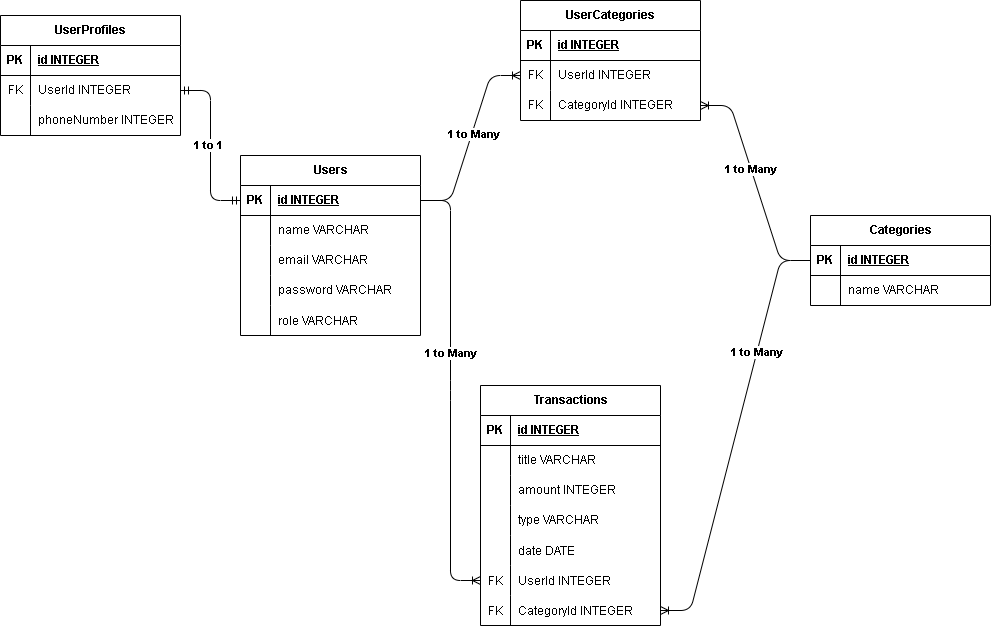

The diagram above was exported from draw.io. Its source (the exported page's mxGraphModel, read from the mxfile embedded in the PNG):
<mxGraphModel dx="1280" dy="1602" grid="1" gridSize="10" guides="1" tooltips="1" connect="1" arrows="1" fold="1" page="1" pageScale="1" pageWidth="850" pageHeight="1100" math="0" shadow="0">
  <root>
    <mxCell id="0" />
    <mxCell id="1" parent="0" />
    <mxCell id="2" value="Users" style="shape=table;startSize=30;container=1;collapsible=1;childLayout=tableLayout;fixedRows=1;rowLines=0;fontStyle=1;align=center;resizeLast=1;html=1;" parent="1" vertex="1">
      <mxGeometry y="30" width="180" height="180" as="geometry" />
    </mxCell>
    <mxCell id="3" value="" style="shape=tableRow;horizontal=0;startSize=0;swimlaneHead=0;swimlaneBody=0;fillColor=none;collapsible=0;dropTarget=0;points=[[0,0.5],[1,0.5]];portConstraint=eastwest;top=0;left=0;right=0;bottom=1;" parent="2" vertex="1">
      <mxGeometry y="30" width="180" height="30" as="geometry" />
    </mxCell>
    <mxCell id="4" value="PK" style="shape=partialRectangle;connectable=0;fillColor=none;top=0;left=0;bottom=0;right=0;fontStyle=1;overflow=hidden;whiteSpace=wrap;html=1;" parent="3" vertex="1">
      <mxGeometry width="30" height="30" as="geometry">
        <mxRectangle width="30" height="30" as="alternateBounds" />
      </mxGeometry>
    </mxCell>
    <mxCell id="5" value="id INTEGER" style="shape=partialRectangle;connectable=0;fillColor=none;top=0;left=0;bottom=0;right=0;align=left;spacingLeft=6;fontStyle=5;overflow=hidden;whiteSpace=wrap;html=1;" parent="3" vertex="1">
      <mxGeometry x="30" width="150" height="30" as="geometry">
        <mxRectangle width="150" height="30" as="alternateBounds" />
      </mxGeometry>
    </mxCell>
    <mxCell id="6" value="" style="shape=tableRow;horizontal=0;startSize=0;swimlaneHead=0;swimlaneBody=0;fillColor=none;collapsible=0;dropTarget=0;points=[[0,0.5],[1,0.5]];portConstraint=eastwest;top=0;left=0;right=0;bottom=0;" parent="2" vertex="1">
      <mxGeometry y="60" width="180" height="30" as="geometry" />
    </mxCell>
    <mxCell id="7" value="" style="shape=partialRectangle;connectable=0;fillColor=none;top=0;left=0;bottom=0;right=0;editable=1;overflow=hidden;whiteSpace=wrap;html=1;" parent="6" vertex="1">
      <mxGeometry width="30" height="30" as="geometry">
        <mxRectangle width="30" height="30" as="alternateBounds" />
      </mxGeometry>
    </mxCell>
    <mxCell id="8" value="name VARCHAR" style="shape=partialRectangle;connectable=0;fillColor=none;top=0;left=0;bottom=0;right=0;align=left;spacingLeft=6;overflow=hidden;whiteSpace=wrap;html=1;" parent="6" vertex="1">
      <mxGeometry x="30" width="150" height="30" as="geometry">
        <mxRectangle width="150" height="30" as="alternateBounds" />
      </mxGeometry>
    </mxCell>
    <mxCell id="9" value="" style="shape=tableRow;horizontal=0;startSize=0;swimlaneHead=0;swimlaneBody=0;fillColor=none;collapsible=0;dropTarget=0;points=[[0,0.5],[1,0.5]];portConstraint=eastwest;top=0;left=0;right=0;bottom=0;" parent="2" vertex="1">
      <mxGeometry y="90" width="180" height="30" as="geometry" />
    </mxCell>
    <mxCell id="10" value="" style="shape=partialRectangle;connectable=0;fillColor=none;top=0;left=0;bottom=0;right=0;editable=1;overflow=hidden;whiteSpace=wrap;html=1;" parent="9" vertex="1">
      <mxGeometry width="30" height="30" as="geometry">
        <mxRectangle width="30" height="30" as="alternateBounds" />
      </mxGeometry>
    </mxCell>
    <mxCell id="11" value="email VARCHAR" style="shape=partialRectangle;connectable=0;fillColor=none;top=0;left=0;bottom=0;right=0;align=left;spacingLeft=6;overflow=hidden;whiteSpace=wrap;html=1;" parent="9" vertex="1">
      <mxGeometry x="30" width="150" height="30" as="geometry">
        <mxRectangle width="150" height="30" as="alternateBounds" />
      </mxGeometry>
    </mxCell>
    <mxCell id="12" value="" style="shape=tableRow;horizontal=0;startSize=0;swimlaneHead=0;swimlaneBody=0;fillColor=none;collapsible=0;dropTarget=0;points=[[0,0.5],[1,0.5]];portConstraint=eastwest;top=0;left=0;right=0;bottom=0;" parent="2" vertex="1">
      <mxGeometry y="120" width="180" height="30" as="geometry" />
    </mxCell>
    <mxCell id="13" value="" style="shape=partialRectangle;connectable=0;fillColor=none;top=0;left=0;bottom=0;right=0;editable=1;overflow=hidden;whiteSpace=wrap;html=1;" parent="12" vertex="1">
      <mxGeometry width="30" height="30" as="geometry">
        <mxRectangle width="30" height="30" as="alternateBounds" />
      </mxGeometry>
    </mxCell>
    <mxCell id="14" value="password VARCHAR" style="shape=partialRectangle;connectable=0;fillColor=none;top=0;left=0;bottom=0;right=0;align=left;spacingLeft=6;overflow=hidden;whiteSpace=wrap;html=1;" parent="12" vertex="1">
      <mxGeometry x="30" width="150" height="30" as="geometry">
        <mxRectangle width="150" height="30" as="alternateBounds" />
      </mxGeometry>
    </mxCell>
    <mxCell id="98" value="" style="shape=tableRow;horizontal=0;startSize=0;swimlaneHead=0;swimlaneBody=0;fillColor=none;collapsible=0;dropTarget=0;points=[[0,0.5],[1,0.5]];portConstraint=eastwest;top=0;left=0;right=0;bottom=0;" parent="2" vertex="1">
      <mxGeometry y="150" width="180" height="30" as="geometry" />
    </mxCell>
    <mxCell id="99" value="" style="shape=partialRectangle;connectable=0;fillColor=none;top=0;left=0;bottom=0;right=0;editable=1;overflow=hidden;" parent="98" vertex="1">
      <mxGeometry width="30" height="30" as="geometry">
        <mxRectangle width="30" height="30" as="alternateBounds" />
      </mxGeometry>
    </mxCell>
    <mxCell id="100" value="role VARCHAR" style="shape=partialRectangle;connectable=0;fillColor=none;top=0;left=0;bottom=0;right=0;align=left;spacingLeft=6;overflow=hidden;" parent="98" vertex="1">
      <mxGeometry x="30" width="150" height="30" as="geometry">
        <mxRectangle width="150" height="30" as="alternateBounds" />
      </mxGeometry>
    </mxCell>
    <mxCell id="15" value="Categories" style="shape=table;startSize=30;container=1;collapsible=1;childLayout=tableLayout;fixedRows=1;rowLines=0;fontStyle=1;align=center;resizeLast=1;html=1;" parent="1" vertex="1">
      <mxGeometry x="570" y="90" width="180" height="90" as="geometry" />
    </mxCell>
    <mxCell id="16" value="" style="shape=tableRow;horizontal=0;startSize=0;swimlaneHead=0;swimlaneBody=0;fillColor=none;collapsible=0;dropTarget=0;points=[[0,0.5],[1,0.5]];portConstraint=eastwest;top=0;left=0;right=0;bottom=1;" parent="15" vertex="1">
      <mxGeometry y="30" width="180" height="30" as="geometry" />
    </mxCell>
    <mxCell id="17" value="PK" style="shape=partialRectangle;connectable=0;fillColor=none;top=0;left=0;bottom=0;right=0;fontStyle=1;overflow=hidden;whiteSpace=wrap;html=1;" parent="16" vertex="1">
      <mxGeometry width="30" height="30" as="geometry">
        <mxRectangle width="30" height="30" as="alternateBounds" />
      </mxGeometry>
    </mxCell>
    <mxCell id="18" value="id INTEGER" style="shape=partialRectangle;connectable=0;fillColor=none;top=0;left=0;bottom=0;right=0;align=left;spacingLeft=6;fontStyle=5;overflow=hidden;whiteSpace=wrap;html=1;" parent="16" vertex="1">
      <mxGeometry x="30" width="150" height="30" as="geometry">
        <mxRectangle width="150" height="30" as="alternateBounds" />
      </mxGeometry>
    </mxCell>
    <mxCell id="19" value="" style="shape=tableRow;horizontal=0;startSize=0;swimlaneHead=0;swimlaneBody=0;fillColor=none;collapsible=0;dropTarget=0;points=[[0,0.5],[1,0.5]];portConstraint=eastwest;top=0;left=0;right=0;bottom=0;" parent="15" vertex="1">
      <mxGeometry y="60" width="180" height="30" as="geometry" />
    </mxCell>
    <mxCell id="20" value="" style="shape=partialRectangle;connectable=0;fillColor=none;top=0;left=0;bottom=0;right=0;editable=1;overflow=hidden;whiteSpace=wrap;html=1;" parent="19" vertex="1">
      <mxGeometry width="30" height="30" as="geometry">
        <mxRectangle width="30" height="30" as="alternateBounds" />
      </mxGeometry>
    </mxCell>
    <mxCell id="21" value="name VARCHAR" style="shape=partialRectangle;connectable=0;fillColor=none;top=0;left=0;bottom=0;right=0;align=left;spacingLeft=6;overflow=hidden;whiteSpace=wrap;html=1;" parent="19" vertex="1">
      <mxGeometry x="30" width="150" height="30" as="geometry">
        <mxRectangle width="150" height="30" as="alternateBounds" />
      </mxGeometry>
    </mxCell>
    <mxCell id="28" value="Transactions" style="shape=table;startSize=30;container=1;collapsible=1;childLayout=tableLayout;fixedRows=1;rowLines=0;fontStyle=1;align=center;resizeLast=1;html=1;" parent="1" vertex="1">
      <mxGeometry x="240" y="260" width="180" height="240" as="geometry" />
    </mxCell>
    <mxCell id="29" value="" style="shape=tableRow;horizontal=0;startSize=0;swimlaneHead=0;swimlaneBody=0;fillColor=none;collapsible=0;dropTarget=0;points=[[0,0.5],[1,0.5]];portConstraint=eastwest;top=0;left=0;right=0;bottom=1;" parent="28" vertex="1">
      <mxGeometry y="30" width="180" height="30" as="geometry" />
    </mxCell>
    <mxCell id="30" value="PK" style="shape=partialRectangle;connectable=0;fillColor=none;top=0;left=0;bottom=0;right=0;fontStyle=1;overflow=hidden;whiteSpace=wrap;html=1;" parent="29" vertex="1">
      <mxGeometry width="30" height="30" as="geometry">
        <mxRectangle width="30" height="30" as="alternateBounds" />
      </mxGeometry>
    </mxCell>
    <mxCell id="31" value="id INTEGER" style="shape=partialRectangle;connectable=0;fillColor=none;top=0;left=0;bottom=0;right=0;align=left;spacingLeft=6;fontStyle=5;overflow=hidden;whiteSpace=wrap;html=1;" parent="29" vertex="1">
      <mxGeometry x="30" width="150" height="30" as="geometry">
        <mxRectangle width="150" height="30" as="alternateBounds" />
      </mxGeometry>
    </mxCell>
    <mxCell id="32" value="" style="shape=tableRow;horizontal=0;startSize=0;swimlaneHead=0;swimlaneBody=0;fillColor=none;collapsible=0;dropTarget=0;points=[[0,0.5],[1,0.5]];portConstraint=eastwest;top=0;left=0;right=0;bottom=0;" parent="28" vertex="1">
      <mxGeometry y="60" width="180" height="30" as="geometry" />
    </mxCell>
    <mxCell id="33" value="" style="shape=partialRectangle;connectable=0;fillColor=none;top=0;left=0;bottom=0;right=0;editable=1;overflow=hidden;whiteSpace=wrap;html=1;" parent="32" vertex="1">
      <mxGeometry width="30" height="30" as="geometry">
        <mxRectangle width="30" height="30" as="alternateBounds" />
      </mxGeometry>
    </mxCell>
    <mxCell id="34" value="title VARCHAR" style="shape=partialRectangle;connectable=0;fillColor=none;top=0;left=0;bottom=0;right=0;align=left;spacingLeft=6;overflow=hidden;whiteSpace=wrap;html=1;" parent="32" vertex="1">
      <mxGeometry x="30" width="150" height="30" as="geometry">
        <mxRectangle width="150" height="30" as="alternateBounds" />
      </mxGeometry>
    </mxCell>
    <mxCell id="35" value="" style="shape=tableRow;horizontal=0;startSize=0;swimlaneHead=0;swimlaneBody=0;fillColor=none;collapsible=0;dropTarget=0;points=[[0,0.5],[1,0.5]];portConstraint=eastwest;top=0;left=0;right=0;bottom=0;" parent="28" vertex="1">
      <mxGeometry y="90" width="180" height="30" as="geometry" />
    </mxCell>
    <mxCell id="36" value="" style="shape=partialRectangle;connectable=0;fillColor=none;top=0;left=0;bottom=0;right=0;editable=1;overflow=hidden;whiteSpace=wrap;html=1;" parent="35" vertex="1">
      <mxGeometry width="30" height="30" as="geometry">
        <mxRectangle width="30" height="30" as="alternateBounds" />
      </mxGeometry>
    </mxCell>
    <mxCell id="37" value="amount INTEGER" style="shape=partialRectangle;connectable=0;fillColor=none;top=0;left=0;bottom=0;right=0;align=left;spacingLeft=6;overflow=hidden;whiteSpace=wrap;html=1;" parent="35" vertex="1">
      <mxGeometry x="30" width="150" height="30" as="geometry">
        <mxRectangle width="150" height="30" as="alternateBounds" />
      </mxGeometry>
    </mxCell>
    <mxCell id="38" value="" style="shape=tableRow;horizontal=0;startSize=0;swimlaneHead=0;swimlaneBody=0;fillColor=none;collapsible=0;dropTarget=0;points=[[0,0.5],[1,0.5]];portConstraint=eastwest;top=0;left=0;right=0;bottom=0;" parent="28" vertex="1">
      <mxGeometry y="120" width="180" height="30" as="geometry" />
    </mxCell>
    <mxCell id="39" value="" style="shape=partialRectangle;connectable=0;fillColor=none;top=0;left=0;bottom=0;right=0;editable=1;overflow=hidden;whiteSpace=wrap;html=1;" parent="38" vertex="1">
      <mxGeometry width="30" height="30" as="geometry">
        <mxRectangle width="30" height="30" as="alternateBounds" />
      </mxGeometry>
    </mxCell>
    <mxCell id="40" value="type VARCHAR" style="shape=partialRectangle;connectable=0;fillColor=none;top=0;left=0;bottom=0;right=0;align=left;spacingLeft=6;overflow=hidden;whiteSpace=wrap;html=1;" parent="38" vertex="1">
      <mxGeometry x="30" width="150" height="30" as="geometry">
        <mxRectangle width="150" height="30" as="alternateBounds" />
      </mxGeometry>
    </mxCell>
    <mxCell id="44" value="" style="shape=tableRow;horizontal=0;startSize=0;swimlaneHead=0;swimlaneBody=0;fillColor=none;collapsible=0;dropTarget=0;points=[[0,0.5],[1,0.5]];portConstraint=eastwest;top=0;left=0;right=0;bottom=0;" parent="28" vertex="1">
      <mxGeometry y="150" width="180" height="30" as="geometry" />
    </mxCell>
    <mxCell id="45" value="" style="shape=partialRectangle;connectable=0;fillColor=none;top=0;left=0;bottom=0;right=0;editable=1;overflow=hidden;" parent="44" vertex="1">
      <mxGeometry width="30" height="30" as="geometry">
        <mxRectangle width="30" height="30" as="alternateBounds" />
      </mxGeometry>
    </mxCell>
    <mxCell id="46" value="date DATE" style="shape=partialRectangle;connectable=0;fillColor=none;top=0;left=0;bottom=0;right=0;align=left;spacingLeft=6;overflow=hidden;" parent="44" vertex="1">
      <mxGeometry x="30" width="150" height="30" as="geometry">
        <mxRectangle width="150" height="30" as="alternateBounds" />
      </mxGeometry>
    </mxCell>
    <mxCell id="50" value="" style="shape=tableRow;horizontal=0;startSize=0;swimlaneHead=0;swimlaneBody=0;fillColor=none;collapsible=0;dropTarget=0;points=[[0,0.5],[1,0.5]];portConstraint=eastwest;top=0;left=0;right=0;bottom=0;" parent="28" vertex="1">
      <mxGeometry y="180" width="180" height="30" as="geometry" />
    </mxCell>
    <mxCell id="51" value="FK" style="shape=partialRectangle;connectable=0;fillColor=none;top=0;left=0;bottom=0;right=0;editable=1;overflow=hidden;" parent="50" vertex="1">
      <mxGeometry width="30" height="30" as="geometry">
        <mxRectangle width="30" height="30" as="alternateBounds" />
      </mxGeometry>
    </mxCell>
    <mxCell id="52" value="UserId INTEGER" style="shape=partialRectangle;connectable=0;fillColor=none;top=0;left=0;bottom=0;right=0;align=left;spacingLeft=6;overflow=hidden;" parent="50" vertex="1">
      <mxGeometry x="30" width="150" height="30" as="geometry">
        <mxRectangle width="150" height="30" as="alternateBounds" />
      </mxGeometry>
    </mxCell>
    <mxCell id="47" value="" style="shape=tableRow;horizontal=0;startSize=0;swimlaneHead=0;swimlaneBody=0;fillColor=none;collapsible=0;dropTarget=0;points=[[0,0.5],[1,0.5]];portConstraint=eastwest;top=0;left=0;right=0;bottom=0;" parent="28" vertex="1">
      <mxGeometry y="210" width="180" height="30" as="geometry" />
    </mxCell>
    <mxCell id="48" value="FK" style="shape=partialRectangle;connectable=0;fillColor=none;top=0;left=0;bottom=0;right=0;editable=1;overflow=hidden;" parent="47" vertex="1">
      <mxGeometry width="30" height="30" as="geometry">
        <mxRectangle width="30" height="30" as="alternateBounds" />
      </mxGeometry>
    </mxCell>
    <mxCell id="49" value="CategoryId INTEGER" style="shape=partialRectangle;connectable=0;fillColor=none;top=0;left=0;bottom=0;right=0;align=left;spacingLeft=6;overflow=hidden;" parent="47" vertex="1">
      <mxGeometry x="30" width="150" height="30" as="geometry">
        <mxRectangle width="150" height="30" as="alternateBounds" />
      </mxGeometry>
    </mxCell>
    <mxCell id="57" value="" style="edgeStyle=entityRelationEdgeStyle;fontSize=12;html=1;endArrow=ERoneToMany;exitX=1;exitY=0.5;exitDx=0;exitDy=0;entryX=0;entryY=0.5;entryDx=0;entryDy=0;" parent="1" source="3" target="50" edge="1">
      <mxGeometry width="100" height="100" relative="1" as="geometry">
        <mxPoint x="290" y="350" as="sourcePoint" />
        <mxPoint x="390" y="250" as="targetPoint" />
      </mxGeometry>
    </mxCell>
    <mxCell id="81" value="&lt;b&gt;1 to Many&lt;/b&gt;" style="edgeLabel;html=1;align=center;verticalAlign=middle;resizable=0;points=[];" parent="57" vertex="1" connectable="0">
      <mxGeometry x="-0.1727" y="-1" relative="1" as="geometry">
        <mxPoint as="offset" />
      </mxGeometry>
    </mxCell>
    <mxCell id="58" value="" style="edgeStyle=entityRelationEdgeStyle;fontSize=12;html=1;endArrow=ERoneToMany;exitX=0;exitY=0.5;exitDx=0;exitDy=0;entryX=1;entryY=0.5;entryDx=0;entryDy=0;" parent="1" source="16" target="47" edge="1">
      <mxGeometry width="100" height="100" relative="1" as="geometry">
        <mxPoint x="310" y="220" as="sourcePoint" />
        <mxPoint x="410" y="120" as="targetPoint" />
      </mxGeometry>
    </mxCell>
    <mxCell id="82" value="&lt;b&gt;1 to Many&lt;/b&gt;" style="edgeLabel;html=1;align=center;verticalAlign=middle;resizable=0;points=[];" parent="58" vertex="1" connectable="0">
      <mxGeometry x="-0.405" y="-1" relative="1" as="geometry">
        <mxPoint as="offset" />
      </mxGeometry>
    </mxCell>
    <mxCell id="59" value="UserProfiles" style="shape=table;startSize=30;container=1;collapsible=1;childLayout=tableLayout;fixedRows=1;rowLines=0;fontStyle=1;align=center;resizeLast=1;html=1;" parent="1" vertex="1">
      <mxGeometry x="-240" y="-110" width="180" height="120" as="geometry" />
    </mxCell>
    <mxCell id="60" value="" style="shape=tableRow;horizontal=0;startSize=0;swimlaneHead=0;swimlaneBody=0;fillColor=none;collapsible=0;dropTarget=0;points=[[0,0.5],[1,0.5]];portConstraint=eastwest;top=0;left=0;right=0;bottom=1;" parent="59" vertex="1">
      <mxGeometry y="30" width="180" height="30" as="geometry" />
    </mxCell>
    <mxCell id="61" value="PK" style="shape=partialRectangle;connectable=0;fillColor=none;top=0;left=0;bottom=0;right=0;fontStyle=1;overflow=hidden;whiteSpace=wrap;html=1;" parent="60" vertex="1">
      <mxGeometry width="30" height="30" as="geometry">
        <mxRectangle width="30" height="30" as="alternateBounds" />
      </mxGeometry>
    </mxCell>
    <mxCell id="62" value="id INTEGER" style="shape=partialRectangle;connectable=0;fillColor=none;top=0;left=0;bottom=0;right=0;align=left;spacingLeft=6;fontStyle=5;overflow=hidden;whiteSpace=wrap;html=1;" parent="60" vertex="1">
      <mxGeometry x="30" width="150" height="30" as="geometry">
        <mxRectangle width="150" height="30" as="alternateBounds" />
      </mxGeometry>
    </mxCell>
    <mxCell id="63" value="" style="shape=tableRow;horizontal=0;startSize=0;swimlaneHead=0;swimlaneBody=0;fillColor=none;collapsible=0;dropTarget=0;points=[[0,0.5],[1,0.5]];portConstraint=eastwest;top=0;left=0;right=0;bottom=0;" parent="59" vertex="1">
      <mxGeometry y="60" width="180" height="30" as="geometry" />
    </mxCell>
    <mxCell id="64" value="FK" style="shape=partialRectangle;connectable=0;fillColor=none;top=0;left=0;bottom=0;right=0;editable=1;overflow=hidden;whiteSpace=wrap;html=1;" parent="63" vertex="1">
      <mxGeometry width="30" height="30" as="geometry">
        <mxRectangle width="30" height="30" as="alternateBounds" />
      </mxGeometry>
    </mxCell>
    <mxCell id="65" value="UserId INTEGER" style="shape=partialRectangle;connectable=0;fillColor=none;top=0;left=0;bottom=0;right=0;align=left;spacingLeft=6;overflow=hidden;whiteSpace=wrap;html=1;" parent="63" vertex="1">
      <mxGeometry x="30" width="150" height="30" as="geometry">
        <mxRectangle width="150" height="30" as="alternateBounds" />
      </mxGeometry>
    </mxCell>
    <mxCell id="66" value="" style="shape=tableRow;horizontal=0;startSize=0;swimlaneHead=0;swimlaneBody=0;fillColor=none;collapsible=0;dropTarget=0;points=[[0,0.5],[1,0.5]];portConstraint=eastwest;top=0;left=0;right=0;bottom=0;" parent="59" vertex="1">
      <mxGeometry y="90" width="180" height="30" as="geometry" />
    </mxCell>
    <mxCell id="67" value="" style="shape=partialRectangle;connectable=0;fillColor=none;top=0;left=0;bottom=0;right=0;editable=1;overflow=hidden;whiteSpace=wrap;html=1;" parent="66" vertex="1">
      <mxGeometry width="30" height="30" as="geometry">
        <mxRectangle width="30" height="30" as="alternateBounds" />
      </mxGeometry>
    </mxCell>
    <mxCell id="68" value="phoneNumber INTEGER" style="shape=partialRectangle;connectable=0;fillColor=none;top=0;left=0;bottom=0;right=0;align=left;spacingLeft=6;overflow=hidden;whiteSpace=wrap;html=1;" parent="66" vertex="1">
      <mxGeometry x="30" width="150" height="30" as="geometry">
        <mxRectangle width="150" height="30" as="alternateBounds" />
      </mxGeometry>
    </mxCell>
    <mxCell id="73" value="" style="edgeStyle=entityRelationEdgeStyle;fontSize=12;html=1;endArrow=ERmandOne;startArrow=ERmandOne;entryX=1;entryY=0.5;entryDx=0;entryDy=0;rounded=1;curved=0;strokeColor=default;exitX=0;exitY=0.5;exitDx=0;exitDy=0;" parent="1" source="3" target="63" edge="1">
      <mxGeometry width="100" height="100" relative="1" as="geometry">
        <mxPoint x="180" y="45" as="sourcePoint" />
        <mxPoint x="10" y="-70" as="targetPoint" />
        <Array as="points">
          <mxPoint x="100" y="10" />
          <mxPoint x="120" />
        </Array>
      </mxGeometry>
    </mxCell>
    <mxCell id="80" value="&lt;b&gt;1 to 1&lt;/b&gt;" style="edgeLabel;html=1;align=center;verticalAlign=middle;resizable=0;points=[];" parent="73" vertex="1" connectable="0">
      <mxGeometry x="0.0118" y="3" relative="1" as="geometry">
        <mxPoint as="offset" />
      </mxGeometry>
    </mxCell>
    <mxCell id="83" value="UserCategories" style="shape=table;startSize=30;container=1;collapsible=1;childLayout=tableLayout;fixedRows=1;rowLines=0;fontStyle=1;align=center;resizeLast=1;html=1;" parent="1" vertex="1">
      <mxGeometry x="280" y="-125" width="180" height="120" as="geometry" />
    </mxCell>
    <mxCell id="84" value="" style="shape=tableRow;horizontal=0;startSize=0;swimlaneHead=0;swimlaneBody=0;fillColor=none;collapsible=0;dropTarget=0;points=[[0,0.5],[1,0.5]];portConstraint=eastwest;top=0;left=0;right=0;bottom=1;" parent="83" vertex="1">
      <mxGeometry y="30" width="180" height="30" as="geometry" />
    </mxCell>
    <mxCell id="85" value="PK" style="shape=partialRectangle;connectable=0;fillColor=none;top=0;left=0;bottom=0;right=0;fontStyle=1;overflow=hidden;whiteSpace=wrap;html=1;" parent="84" vertex="1">
      <mxGeometry width="30" height="30" as="geometry">
        <mxRectangle width="30" height="30" as="alternateBounds" />
      </mxGeometry>
    </mxCell>
    <mxCell id="86" value="id INTEGER" style="shape=partialRectangle;connectable=0;fillColor=none;top=0;left=0;bottom=0;right=0;align=left;spacingLeft=6;fontStyle=5;overflow=hidden;whiteSpace=wrap;html=1;" parent="84" vertex="1">
      <mxGeometry x="30" width="150" height="30" as="geometry">
        <mxRectangle width="150" height="30" as="alternateBounds" />
      </mxGeometry>
    </mxCell>
    <mxCell id="87" value="" style="shape=tableRow;horizontal=0;startSize=0;swimlaneHead=0;swimlaneBody=0;fillColor=none;collapsible=0;dropTarget=0;points=[[0,0.5],[1,0.5]];portConstraint=eastwest;top=0;left=0;right=0;bottom=0;" parent="83" vertex="1">
      <mxGeometry y="60" width="180" height="30" as="geometry" />
    </mxCell>
    <mxCell id="88" value="FK" style="shape=partialRectangle;connectable=0;fillColor=none;top=0;left=0;bottom=0;right=0;editable=1;overflow=hidden;whiteSpace=wrap;html=1;" parent="87" vertex="1">
      <mxGeometry width="30" height="30" as="geometry">
        <mxRectangle width="30" height="30" as="alternateBounds" />
      </mxGeometry>
    </mxCell>
    <mxCell id="89" value="UserId INTEGER" style="shape=partialRectangle;connectable=0;fillColor=none;top=0;left=0;bottom=0;right=0;align=left;spacingLeft=6;overflow=hidden;whiteSpace=wrap;html=1;" parent="87" vertex="1">
      <mxGeometry x="30" width="150" height="30" as="geometry">
        <mxRectangle width="150" height="30" as="alternateBounds" />
      </mxGeometry>
    </mxCell>
    <mxCell id="90" value="" style="shape=tableRow;horizontal=0;startSize=0;swimlaneHead=0;swimlaneBody=0;fillColor=none;collapsible=0;dropTarget=0;points=[[0,0.5],[1,0.5]];portConstraint=eastwest;top=0;left=0;right=0;bottom=0;" parent="83" vertex="1">
      <mxGeometry y="90" width="180" height="30" as="geometry" />
    </mxCell>
    <mxCell id="91" value="FK" style="shape=partialRectangle;connectable=0;fillColor=none;top=0;left=0;bottom=0;right=0;editable=1;overflow=hidden;whiteSpace=wrap;html=1;" parent="90" vertex="1">
      <mxGeometry width="30" height="30" as="geometry">
        <mxRectangle width="30" height="30" as="alternateBounds" />
      </mxGeometry>
    </mxCell>
    <mxCell id="92" value="CategoryId INTEGER" style="shape=partialRectangle;connectable=0;fillColor=none;top=0;left=0;bottom=0;right=0;align=left;spacingLeft=6;overflow=hidden;whiteSpace=wrap;html=1;" parent="90" vertex="1">
      <mxGeometry x="30" width="150" height="30" as="geometry">
        <mxRectangle width="150" height="30" as="alternateBounds" />
      </mxGeometry>
    </mxCell>
    <mxCell id="96" value="" style="edgeStyle=entityRelationEdgeStyle;fontSize=12;html=1;endArrow=ERoneToMany;exitX=1;exitY=0.5;exitDx=0;exitDy=0;entryX=0;entryY=0.5;entryDx=0;entryDy=0;" parent="1" source="3" target="87" edge="1">
      <mxGeometry width="100" height="100" relative="1" as="geometry">
        <mxPoint x="230" y="190" as="sourcePoint" />
        <mxPoint x="330" y="90" as="targetPoint" />
      </mxGeometry>
    </mxCell>
    <mxCell id="101" value="&lt;b&gt;1 to Many&lt;/b&gt;" style="edgeLabel;html=1;align=center;verticalAlign=middle;resizable=0;points=[];" vertex="1" connectable="0" parent="96">
      <mxGeometry x="0.0412" y="-1" relative="1" as="geometry">
        <mxPoint as="offset" />
      </mxGeometry>
    </mxCell>
    <mxCell id="97" value="" style="edgeStyle=entityRelationEdgeStyle;fontSize=12;html=1;endArrow=ERoneToMany;exitX=0;exitY=0.5;exitDx=0;exitDy=0;entryX=1;entryY=0.5;entryDx=0;entryDy=0;" parent="1" source="16" target="90" edge="1">
      <mxGeometry width="100" height="100" relative="1" as="geometry">
        <mxPoint x="230" y="190" as="sourcePoint" />
        <mxPoint x="330" y="90" as="targetPoint" />
      </mxGeometry>
    </mxCell>
    <mxCell id="102" value="&lt;b&gt;1 to Many&lt;/b&gt;" style="edgeLabel;html=1;align=center;verticalAlign=middle;resizable=0;points=[];" vertex="1" connectable="0" parent="97">
      <mxGeometry x="0.1291" y="1" relative="1" as="geometry">
        <mxPoint as="offset" />
      </mxGeometry>
    </mxCell>
  </root>
</mxGraphModel>